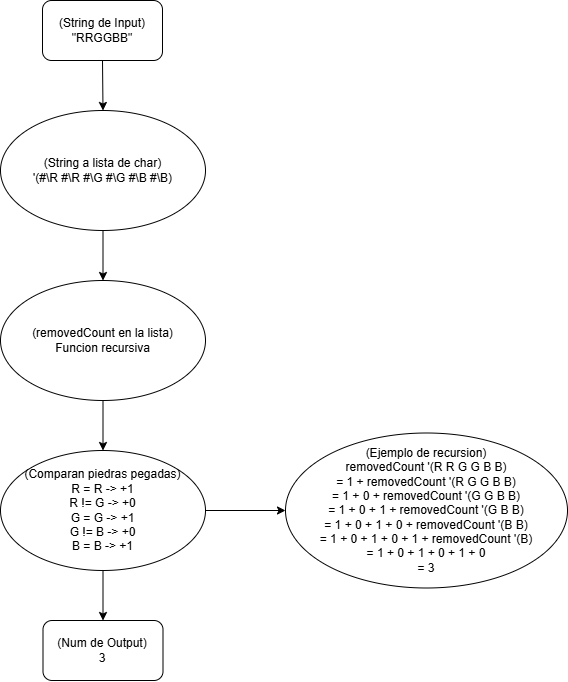

The diagram above was exported from draw.io. Its source (the exported page's mxGraphModel, read from the mxfile embedded in the PNG):
<mxGraphModel dx="2047" dy="1163" grid="1" gridSize="10" guides="1" tooltips="1" connect="1" arrows="1" fold="1" page="1" pageScale="1" pageWidth="850" pageHeight="1100" math="0" shadow="0">
  <root>
    <mxCell id="0" />
    <mxCell id="1" parent="0" />
    <mxCell id="Ub__JZ4N0yIxfc2aUM8y-1" parent="1" style="rounded=1;whiteSpace=wrap;html=1;" value="(String de Input)&lt;div&gt;&quot;RRGGBB&quot;&lt;/div&gt;" vertex="1">
      <mxGeometry height="60" width="120" x="242" y="180" as="geometry" />
    </mxCell>
    <mxCell id="Ub__JZ4N0yIxfc2aUM8y-2" parent="1" style="ellipse;whiteSpace=wrap;html=1;" value="(String a lista de char)&lt;div&gt;'(#\R #\R #\G #\G #\B #\B)&lt;/div&gt;" vertex="1">
      <mxGeometry height="120" width="205" x="200" y="290" as="geometry" />
    </mxCell>
    <mxCell id="Ub__JZ4N0yIxfc2aUM8y-3" parent="1" style="ellipse;whiteSpace=wrap;html=1;" value="(removedCount en la lista)&lt;div&gt;Funcion recursiva&lt;/div&gt;" vertex="1">
      <mxGeometry height="120" width="205" x="200" y="460" as="geometry" />
    </mxCell>
    <mxCell id="Ub__JZ4N0yIxfc2aUM8y-11" edge="1" parent="1" source="Ub__JZ4N0yIxfc2aUM8y-4" style="edgeStyle=orthogonalEdgeStyle;rounded=0;orthogonalLoop=1;jettySize=auto;html=1;" target="Ub__JZ4N0yIxfc2aUM8y-10" value="">
      <mxGeometry relative="1" as="geometry" />
    </mxCell>
    <mxCell id="Ub__JZ4N0yIxfc2aUM8y-4" parent="1" style="ellipse;whiteSpace=wrap;html=1;" value="(Comparan piedras pegadas)&lt;div&gt;R = R -&amp;gt; +1&lt;/div&gt;&lt;div&gt;R != G -&amp;gt; +0&lt;/div&gt;&lt;div&gt;G = G -&amp;gt; +1&lt;/div&gt;&lt;div&gt;G != B -&amp;gt; +0&lt;/div&gt;&lt;div&gt;B = B -&amp;gt; +1&lt;/div&gt;" vertex="1">
      <mxGeometry height="120" width="205" x="200" y="630" as="geometry" />
    </mxCell>
    <mxCell id="Ub__JZ4N0yIxfc2aUM8y-5" parent="1" style="rounded=1;whiteSpace=wrap;html=1;" value="(Num de Output)&lt;div&gt;3&lt;/div&gt;" vertex="1">
      <mxGeometry height="60" width="120" x="242.5" y="800" as="geometry" />
    </mxCell>
    <mxCell id="Ub__JZ4N0yIxfc2aUM8y-6" edge="1" parent="1" source="Ub__JZ4N0yIxfc2aUM8y-1" style="endArrow=classic;html=1;rounded=0;exitX=0.5;exitY=1;exitDx=0;exitDy=0;entryX=0.5;entryY=0;entryDx=0;entryDy=0;" target="Ub__JZ4N0yIxfc2aUM8y-2" value="">
      <mxGeometry height="50" relative="1" width="50" as="geometry">
        <mxPoint x="307" y="620" as="sourcePoint" />
        <mxPoint x="357" y="570" as="targetPoint" />
      </mxGeometry>
    </mxCell>
    <mxCell id="Ub__JZ4N0yIxfc2aUM8y-7" edge="1" parent="1" source="Ub__JZ4N0yIxfc2aUM8y-2" style="endArrow=classic;html=1;rounded=0;exitX=0.5;exitY=1;exitDx=0;exitDy=0;" target="Ub__JZ4N0yIxfc2aUM8y-3" value="">
      <mxGeometry height="50" relative="1" width="50" as="geometry">
        <mxPoint x="457" y="470" as="sourcePoint" />
        <mxPoint x="507" y="420" as="targetPoint" />
      </mxGeometry>
    </mxCell>
    <mxCell id="Ub__JZ4N0yIxfc2aUM8y-8" edge="1" parent="1" source="Ub__JZ4N0yIxfc2aUM8y-3" style="endArrow=classic;html=1;rounded=0;entryX=0.5;entryY=0;entryDx=0;entryDy=0;exitX=0.5;exitY=1;exitDx=0;exitDy=0;" target="Ub__JZ4N0yIxfc2aUM8y-4" value="">
      <mxGeometry height="50" relative="1" width="50" as="geometry">
        <mxPoint x="467" y="540" as="sourcePoint" />
        <mxPoint x="517" y="490" as="targetPoint" />
      </mxGeometry>
    </mxCell>
    <mxCell id="Ub__JZ4N0yIxfc2aUM8y-9" edge="1" parent="1" source="Ub__JZ4N0yIxfc2aUM8y-4" style="endArrow=classic;html=1;rounded=0;entryX=0.5;entryY=0;entryDx=0;entryDy=0;exitX=0.5;exitY=1;exitDx=0;exitDy=0;" target="Ub__JZ4N0yIxfc2aUM8y-5" value="">
      <mxGeometry height="50" relative="1" width="50" as="geometry">
        <mxPoint x="447" y="700" as="sourcePoint" />
        <mxPoint x="497" y="650" as="targetPoint" />
      </mxGeometry>
    </mxCell>
    <mxCell id="Ub__JZ4N0yIxfc2aUM8y-10" parent="1" style="ellipse;whiteSpace=wrap;html=1;" value="(Ejemplo de recursion)&lt;div&gt;removedCount '(R R G G B B)&lt;br&gt;&lt;div&gt;&lt;div&gt;= 1 + removedCount '(R G G B B)&lt;/div&gt;&lt;div&gt;= 1 + 0 + removedCount&amp;nbsp;'(G G B B)&lt;/div&gt;&lt;div&gt;= 1 + 0 + 1 + removedCount&amp;nbsp;'(G B B)&lt;/div&gt;&lt;div&gt;= 1 + 0 + 1 + 0 + removedCount&amp;nbsp;'(B B)&lt;/div&gt;&lt;div&gt;= 1 + 0 + 1 + 0 + 1 + removedCount&amp;nbsp;'(B)&lt;/div&gt;&lt;div&gt;= 1 + 0 + 1 + 0 + 1 + 0&lt;/div&gt;&lt;div&gt;= 3&lt;/div&gt;&lt;/div&gt;&lt;/div&gt;" vertex="1">
      <mxGeometry height="155" width="282" x="485" y="612.5" as="geometry" />
    </mxCell>
  </root>
</mxGraphModel>